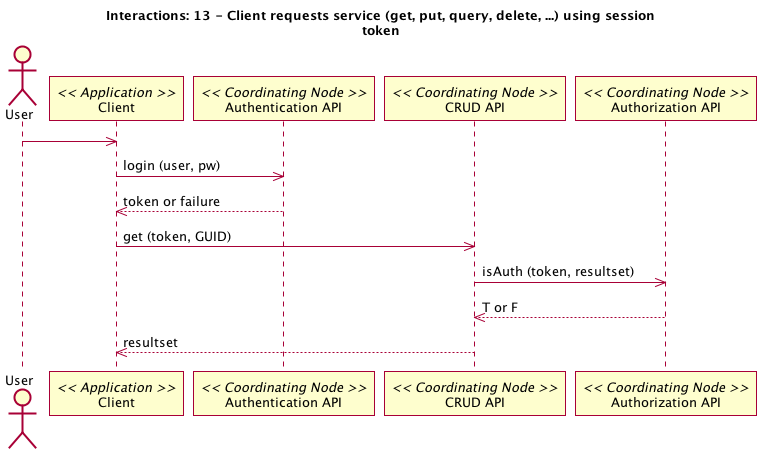

The diagram above was rendered by PlantUML. Its source (embedded in the PNG):
@startuml 13_interaction.png
title Interactions: 13 - Client requests service (get, put, query, delete, ...) using session\ntoken
actor User
participant "Client" as app_client << Application >>
User -> app_client
participant "Authentication API" as c_authenticate << Coordinating Node >>
app_client -> c_authenticate: login (user, pw)
app_client <-- c_authenticate: token or failure
participant "CRUD API" as c_crud << Coordinating Node >>
app_client -> c_crud: get (token, GUID)
participant "Authorization API" as c_authorize << Coordinating Node >>
c_crud -> c_authorize: isAuth (token, resultset)
c_crud <-- c_authorize: T or F
app_client <-- c_crud: resultset
@enduml